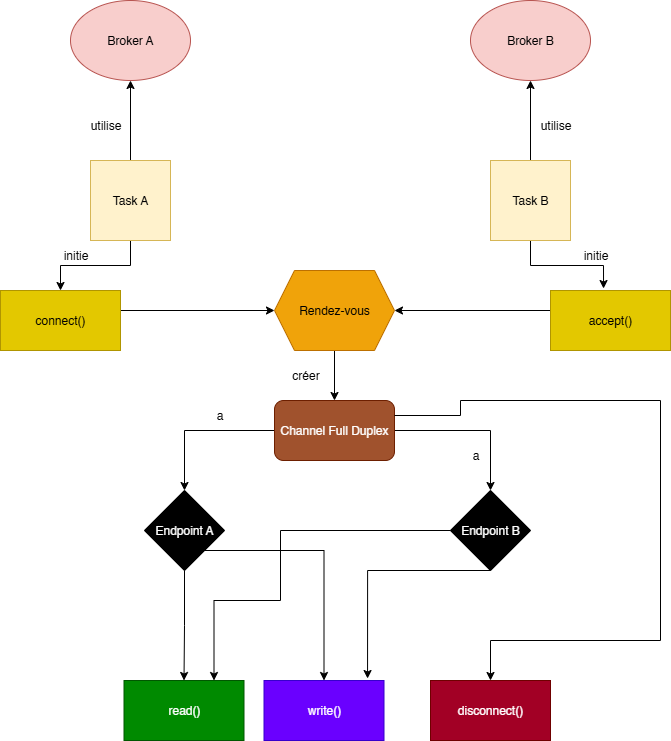

The diagram above was exported from draw.io. Its source (the exported page's mxGraphModel, read from the mxfile embedded in the PNG):
<mxGraphModel dx="1426" dy="743" grid="1" gridSize="10" guides="1" tooltips="1" connect="1" arrows="1" fold="1" page="1" pageScale="1" pageWidth="827" pageHeight="1169" math="0" shadow="0">
  <root>
    <mxCell id="0" />
    <mxCell id="1" parent="0" />
    <mxCell id="2MoioDYV49_-qJgmVSSE-2" style="edgeStyle=orthogonalEdgeStyle;rounded=0;orthogonalLoop=1;jettySize=auto;html=1;entryX=0.5;entryY=1;entryDx=0;entryDy=0;" parent="1" source="2MoioDYV49_-qJgmVSSE-1" target="2MoioDYV49_-qJgmVSSE-3" edge="1">
      <mxGeometry relative="1" as="geometry">
        <mxPoint x="190" y="180" as="targetPoint" />
        <Array as="points" />
      </mxGeometry>
    </mxCell>
    <mxCell id="2MoioDYV49_-qJgmVSSE-8" style="edgeStyle=orthogonalEdgeStyle;rounded=0;orthogonalLoop=1;jettySize=auto;html=1;exitX=0.5;exitY=1;exitDx=0;exitDy=0;entryX=0.5;entryY=0;entryDx=0;entryDy=0;" parent="1" source="2MoioDYV49_-qJgmVSSE-1" target="2MoioDYV49_-qJgmVSSE-19" edge="1">
      <mxGeometry relative="1" as="geometry" />
    </mxCell>
    <mxCell id="2MoioDYV49_-qJgmVSSE-1" value="Task A" style="whiteSpace=wrap;html=1;aspect=fixed;fillColor=#fff2cc;strokeColor=#d6b656;" parent="1" vertex="1">
      <mxGeometry x="150" y="210" width="80" height="80" as="geometry" />
    </mxCell>
    <mxCell id="2MoioDYV49_-qJgmVSSE-3" value="Broker A" style="ellipse;whiteSpace=wrap;html=1;fillColor=#f8cecc;strokeColor=#b85450;" parent="1" vertex="1">
      <mxGeometry x="130" y="50" width="120" height="80" as="geometry" />
    </mxCell>
    <mxCell id="2MoioDYV49_-qJgmVSSE-4" style="edgeStyle=orthogonalEdgeStyle;rounded=0;orthogonalLoop=1;jettySize=auto;html=1;entryX=0.5;entryY=1;entryDx=0;entryDy=0;" parent="1" source="2MoioDYV49_-qJgmVSSE-5" target="2MoioDYV49_-qJgmVSSE-6" edge="1">
      <mxGeometry relative="1" as="geometry">
        <mxPoint x="590" y="180" as="targetPoint" />
      </mxGeometry>
    </mxCell>
    <mxCell id="2MoioDYV49_-qJgmVSSE-9" style="edgeStyle=orthogonalEdgeStyle;rounded=0;orthogonalLoop=1;jettySize=auto;html=1;exitX=0.5;exitY=1;exitDx=0;exitDy=0;entryX=0.442;entryY=-0.033;entryDx=0;entryDy=0;entryPerimeter=0;" parent="1" source="2MoioDYV49_-qJgmVSSE-5" target="2MoioDYV49_-qJgmVSSE-20" edge="1">
      <mxGeometry relative="1" as="geometry" />
    </mxCell>
    <mxCell id="2MoioDYV49_-qJgmVSSE-5" value="Task B" style="whiteSpace=wrap;html=1;aspect=fixed;fillColor=#fff2cc;strokeColor=#d6b656;" parent="1" vertex="1">
      <mxGeometry x="550" y="210" width="80" height="80" as="geometry" />
    </mxCell>
    <mxCell id="2MoioDYV49_-qJgmVSSE-6" value="Broker B" style="ellipse;whiteSpace=wrap;html=1;fillColor=#f8cecc;strokeColor=#b85450;" parent="1" vertex="1">
      <mxGeometry x="530" y="50" width="120" height="80" as="geometry" />
    </mxCell>
    <mxCell id="2MoioDYV49_-qJgmVSSE-26" style="edgeStyle=orthogonalEdgeStyle;rounded=0;orthogonalLoop=1;jettySize=auto;html=1;exitX=0.5;exitY=1;exitDx=0;exitDy=0;" parent="1" source="2MoioDYV49_-qJgmVSSE-7" edge="1">
      <mxGeometry relative="1" as="geometry">
        <mxPoint x="394" y="450" as="targetPoint" />
      </mxGeometry>
    </mxCell>
    <mxCell id="2MoioDYV49_-qJgmVSSE-7" value="Rendez-vous" style="shape=hexagon;perimeter=hexagonPerimeter2;whiteSpace=wrap;html=1;fixedSize=1;fillColor=#f0a30a;fontColor=#000000;strokeColor=#BD7000;" parent="1" vertex="1">
      <mxGeometry x="334" y="320" width="120" height="80" as="geometry" />
    </mxCell>
    <mxCell id="2MoioDYV49_-qJgmVSSE-12" value="read()" style="rounded=0;whiteSpace=wrap;html=1;fillColor=#008a00;strokeColor=#005700;fontColor=#ffffff;" parent="1" vertex="1">
      <mxGeometry x="183.5" y="730" width="120" height="60" as="geometry" />
    </mxCell>
    <mxCell id="2MoioDYV49_-qJgmVSSE-14" value="write()" style="rounded=0;whiteSpace=wrap;html=1;fillColor=#6a00ff;fontColor=#ffffff;strokeColor=#3700CC;" parent="1" vertex="1">
      <mxGeometry x="323.5" y="730" width="120" height="60" as="geometry" />
    </mxCell>
    <mxCell id="2MoioDYV49_-qJgmVSSE-17" value="disconnect()" style="rounded=0;whiteSpace=wrap;html=1;fillColor=#a20025;fontColor=#ffffff;strokeColor=#6F0000;" parent="1" vertex="1">
      <mxGeometry x="490" y="730" width="120" height="60" as="geometry" />
    </mxCell>
    <mxCell id="2MoioDYV49_-qJgmVSSE-21" style="edgeStyle=orthogonalEdgeStyle;rounded=0;orthogonalLoop=1;jettySize=auto;html=1;exitX=1;exitY=0.5;exitDx=0;exitDy=0;entryX=0;entryY=0.5;entryDx=0;entryDy=0;" parent="1" source="2MoioDYV49_-qJgmVSSE-19" target="2MoioDYV49_-qJgmVSSE-7" edge="1">
      <mxGeometry relative="1" as="geometry">
        <Array as="points">
          <mxPoint x="180" y="360" />
        </Array>
      </mxGeometry>
    </mxCell>
    <mxCell id="2MoioDYV49_-qJgmVSSE-19" value="connect()" style="rounded=0;whiteSpace=wrap;html=1;fillColor=#e3c800;fontColor=#000000;strokeColor=#B09500;" parent="1" vertex="1">
      <mxGeometry x="60" y="340" width="120" height="60" as="geometry" />
    </mxCell>
    <mxCell id="2MoioDYV49_-qJgmVSSE-22" style="edgeStyle=orthogonalEdgeStyle;rounded=0;orthogonalLoop=1;jettySize=auto;html=1;exitX=0;exitY=0.5;exitDx=0;exitDy=0;" parent="1" source="2MoioDYV49_-qJgmVSSE-20" target="2MoioDYV49_-qJgmVSSE-7" edge="1">
      <mxGeometry relative="1" as="geometry">
        <Array as="points">
          <mxPoint x="620" y="360" />
        </Array>
      </mxGeometry>
    </mxCell>
    <mxCell id="2MoioDYV49_-qJgmVSSE-20" value="accept()" style="rounded=0;whiteSpace=wrap;html=1;fillColor=#e3c800;fontColor=#000000;strokeColor=#B09500;" parent="1" vertex="1">
      <mxGeometry x="610" y="340" width="120" height="60" as="geometry" />
    </mxCell>
    <mxCell id="2MoioDYV49_-qJgmVSSE-23" value="utilise" style="text;html=1;align=center;verticalAlign=middle;resizable=0;points=[];autosize=1;strokeColor=none;fillColor=none;" parent="1" vertex="1">
      <mxGeometry x="140" y="160" width="50" height="30" as="geometry" />
    </mxCell>
    <mxCell id="2MoioDYV49_-qJgmVSSE-24" value="utilise" style="text;html=1;align=center;verticalAlign=middle;resizable=0;points=[];autosize=1;strokeColor=none;fillColor=none;" parent="1" vertex="1">
      <mxGeometry x="590" y="160" width="50" height="30" as="geometry" />
    </mxCell>
    <mxCell id="2MoioDYV49_-qJgmVSSE-29" style="edgeStyle=orthogonalEdgeStyle;rounded=0;orthogonalLoop=1;jettySize=auto;html=1;entryX=0.5;entryY=0;entryDx=0;entryDy=0;" parent="1" source="2MoioDYV49_-qJgmVSSE-25" target="2MoioDYV49_-qJgmVSSE-27" edge="1">
      <mxGeometry relative="1" as="geometry" />
    </mxCell>
    <mxCell id="2MoioDYV49_-qJgmVSSE-30" style="edgeStyle=orthogonalEdgeStyle;rounded=0;orthogonalLoop=1;jettySize=auto;html=1;entryX=0.5;entryY=0;entryDx=0;entryDy=0;" parent="1" source="2MoioDYV49_-qJgmVSSE-25" target="2MoioDYV49_-qJgmVSSE-28" edge="1">
      <mxGeometry relative="1" as="geometry" />
    </mxCell>
    <mxCell id="2MoioDYV49_-qJgmVSSE-25" value="Channel Full Duplex" style="rounded=1;whiteSpace=wrap;html=1;fillColor=#a0522d;fontColor=#ffffff;strokeColor=#6D1F00;" parent="1" vertex="1">
      <mxGeometry x="334" y="450" width="120" height="60" as="geometry" />
    </mxCell>
    <mxCell id="2MoioDYV49_-qJgmVSSE-31" value="" style="edgeStyle=orthogonalEdgeStyle;rounded=0;orthogonalLoop=1;jettySize=auto;html=1;" parent="1" source="2MoioDYV49_-qJgmVSSE-27" target="2MoioDYV49_-qJgmVSSE-12" edge="1">
      <mxGeometry relative="1" as="geometry" />
    </mxCell>
    <mxCell id="2MoioDYV49_-qJgmVSSE-32" style="edgeStyle=orthogonalEdgeStyle;rounded=0;orthogonalLoop=1;jettySize=auto;html=1;exitX=1;exitY=1;exitDx=0;exitDy=0;entryX=0.5;entryY=0;entryDx=0;entryDy=0;" parent="1" source="2MoioDYV49_-qJgmVSSE-27" target="2MoioDYV49_-qJgmVSSE-14" edge="1">
      <mxGeometry relative="1" as="geometry" />
    </mxCell>
    <mxCell id="2MoioDYV49_-qJgmVSSE-27" value="&lt;font style=&quot;color: rgb(255, 255, 255);&quot;&gt;Endpoint A&lt;/font&gt;" style="rhombus;whiteSpace=wrap;html=1;fillColor=#000000;" parent="1" vertex="1">
      <mxGeometry x="204" y="540" width="80" height="80" as="geometry" />
    </mxCell>
    <mxCell id="2MoioDYV49_-qJgmVSSE-33" style="edgeStyle=orthogonalEdgeStyle;rounded=0;orthogonalLoop=1;jettySize=auto;html=1;exitX=0;exitY=0.5;exitDx=0;exitDy=0;entryX=0.75;entryY=0;entryDx=0;entryDy=0;" parent="1" source="2MoioDYV49_-qJgmVSSE-28" target="2MoioDYV49_-qJgmVSSE-12" edge="1">
      <mxGeometry relative="1" as="geometry">
        <mxPoint x="280" y="720" as="targetPoint" />
        <Array as="points">
          <mxPoint x="340" y="580" />
          <mxPoint x="340" y="650" />
          <mxPoint x="274" y="650" />
        </Array>
      </mxGeometry>
    </mxCell>
    <mxCell id="2MoioDYV49_-qJgmVSSE-28" value="&lt;font style=&quot;color: rgb(255, 255, 255);&quot;&gt;Endpoint B&lt;/font&gt;" style="rhombus;whiteSpace=wrap;html=1;fillColor=#000000;" parent="1" vertex="1">
      <mxGeometry x="510" y="540" width="80" height="80" as="geometry" />
    </mxCell>
    <mxCell id="2MoioDYV49_-qJgmVSSE-34" style="edgeStyle=orthogonalEdgeStyle;rounded=0;orthogonalLoop=1;jettySize=auto;html=1;entryX=0.863;entryY=-0.033;entryDx=0;entryDy=0;entryPerimeter=0;" parent="1" source="2MoioDYV49_-qJgmVSSE-28" target="2MoioDYV49_-qJgmVSSE-14" edge="1">
      <mxGeometry relative="1" as="geometry">
        <Array as="points">
          <mxPoint x="427" y="620" />
        </Array>
      </mxGeometry>
    </mxCell>
    <mxCell id="2MoioDYV49_-qJgmVSSE-35" style="edgeStyle=orthogonalEdgeStyle;rounded=0;orthogonalLoop=1;jettySize=auto;html=1;exitX=1;exitY=0.25;exitDx=0;exitDy=0;fillColor=#647687;strokeColor=#000000;" parent="1" source="2MoioDYV49_-qJgmVSSE-25" edge="1">
      <mxGeometry relative="1" as="geometry">
        <mxPoint x="550" y="730" as="targetPoint" />
        <Array as="points">
          <mxPoint x="520" y="465" />
          <mxPoint x="520" y="450" />
          <mxPoint x="720" y="450" />
          <mxPoint x="720" y="690" />
          <mxPoint x="550" y="690" />
        </Array>
      </mxGeometry>
    </mxCell>
    <mxCell id="55sOeMkM2E0Ffhu90Kbn-1" value="initie" style="text;html=1;align=center;verticalAlign=middle;resizable=0;points=[];autosize=1;strokeColor=none;fillColor=none;" parent="1" vertex="1">
      <mxGeometry x="110" y="290" width="50" height="30" as="geometry" />
    </mxCell>
    <mxCell id="55sOeMkM2E0Ffhu90Kbn-2" value="initie" style="text;html=1;align=center;verticalAlign=middle;resizable=0;points=[];autosize=1;strokeColor=none;fillColor=none;" parent="1" vertex="1">
      <mxGeometry x="630" y="290" width="50" height="30" as="geometry" />
    </mxCell>
    <mxCell id="55sOeMkM2E0Ffhu90Kbn-3" value="a" style="text;html=1;align=center;verticalAlign=middle;resizable=0;points=[];autosize=1;strokeColor=none;fillColor=none;" parent="1" vertex="1">
      <mxGeometry x="263.5" y="450" width="30" height="30" as="geometry" />
    </mxCell>
    <mxCell id="55sOeMkM2E0Ffhu90Kbn-4" value="a" style="text;html=1;align=center;verticalAlign=middle;resizable=0;points=[];autosize=1;strokeColor=none;fillColor=none;" parent="1" vertex="1">
      <mxGeometry x="520" y="490" width="30" height="30" as="geometry" />
    </mxCell>
    <mxCell id="55sOeMkM2E0Ffhu90Kbn-5" value="créer" style="text;html=1;align=center;verticalAlign=middle;resizable=0;points=[];autosize=1;strokeColor=none;fillColor=none;" parent="1" vertex="1">
      <mxGeometry x="340" y="410" width="50" height="30" as="geometry" />
    </mxCell>
  </root>
</mxGraphModel>